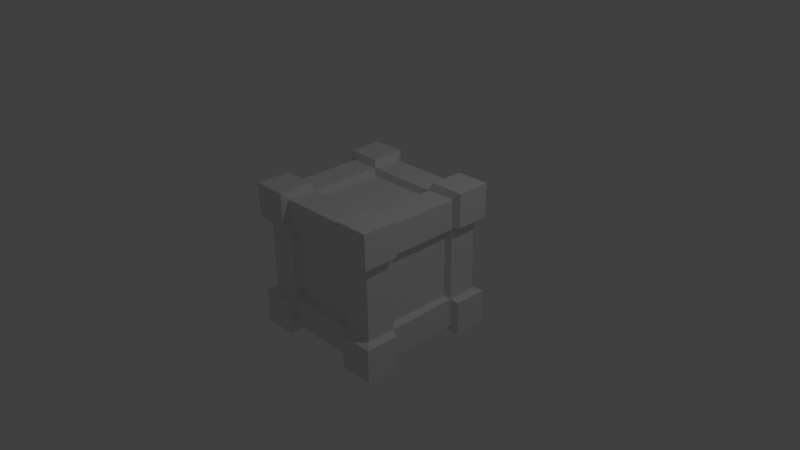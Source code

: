 # Source: box.blend  (saved by Blender 2.77.0; exported with 4.5.12 LTS)
import bpy
from mathutils import Matrix  # noqa: F401  (used for matrix-valued properties, if any)

bpy.ops.wm.read_factory_settings(use_empty=True)
scene = bpy.context.scene
scene.name = 'Scene'

# ---- collections
col_collection_1 = bpy.data.collections.new('Collection 1'); scene.collection.children.link(col_collection_1)

# ---- world
world_world = bpy.data.worlds.new('World'); scene.world = world_world
world_world.color = (0.05088, 0.05088, 0.05088)
world_world.use_sun_shadow = False
world_world.sun_shadow_jitter_overblur = 0.0
world_world.cycles.sampling_method = 'MANUAL'

# ---- cameras
cam_camera = bpy.data.cameras.new('Camera')
cam_camera.clip_end = 100.0
cam_camera.lens = 35.0
cam_camera.sensor_width = 32.0
cam_camera.sensor_height = 18.0
cam_camera.ortho_scale = 7.314
cam_camera.dof.focus_distance = 0.0
cam_camera.dof.aperture_fstop = 128.0

# ---- lights
light_lamp = bpy.data.lights.new('Lamp', 'POINT')
light_lamp.transmission_factor = 0.0
light_lamp.cutoff_distance = 30.0
light_lamp.energy = 100.0
light_lamp.shadow_buffer_clip_start = 1.001
light_lamp.shadow_soft_size = 0.1
light_lamp.shadow_maximum_resolution = 0.006
light_lamp.use_absolute_resolution = True

# ---- meshes
me_cube_001 = bpy.data.meshes.new('Cube.001')
me_cube_001.from_pydata([(-1.0, -1.0, -1.0), (-1.0, -1.0, 1.0), (-1.0, 1.0, -1.0), (-1.0, 1.0, 1.0), (1.0, -1.0, -1.0), (1.0, -1.0, 1.0), (1.0, 1.0, -1.0), (1.0, 1.0, 1.0), (-1.0, -1.0, -0.5333), (-1.0, -1.0, 0.5333), (-1.0, -0.5333, 1.0), (-1.0, 1.0, 0.5333), (-1.0, -0.5333, -1.0), (0.5333, 1.0, -1.0), (1.0, -0.5333, -1.0), (1.0, 0.5333, -1.0), (0.5333, -1.0, 1.0), (-0.5333, -1.0, 1.0), (0.5333, -1.0, -1.0), (0.5333, -0.5333, 1.0), (-0.5333, -0.5333, -1.0), (0.5333, 0.5333, -1.0), (0.5333, -1.0, 0.5333), (-0.5333, -1.0, -0.5333), (1.0, -0.5333, -0.5333), (-0.5333, 1.0, -0.5333), (0.5333, 1.0, 0.5333), (-1.0, 0.5333, 1.0), (-1.0, 1.0, -0.5333), (-1.0, 0.5333, -1.0), (-0.5333, 1.0, 1.0), (0.5333, 1.0, 1.0), (1.0, 1.0, 0.5333), (1.0, 1.0, -0.5333), (-0.5333, 1.0, -1.0), (1.0, 0.5333, 1.0), (1.0, -0.5333, 1.0), (1.0, -1.0, 0.5333), (1.0, -1.0, -0.5333), (-0.5333, -1.0, -1.0), (-0.5333, -0.5333, 1.0), (-0.5333, 0.5333, 1.0), (0.5333, 0.5333, 1.0), (0.5333, -0.5333, -1.0), (-0.5333, 0.5333, -1.0), (0.5333, -1.0, -0.5333), (-0.5333, -1.0, 0.5333), (1.0, 0.5333, -0.5333), (1.0, 0.5333, 0.5333), (1.0, -0.5333, 0.5333), (-0.5333, 1.0, 0.5333), (0.5333, 1.0, -0.5333), (-1.0, -0.5333, -0.5333), (-1.0, -0.5333, 0.5333), (-1.0, 0.5333, -0.5333), (-1.0, 0.5333, 0.5333), (0.47, 0.81, 0.47), (-0.5, -0.5, 0.9), (0.5, 0.5, 0.9), (-0.5, 0.5, 0.9), (0.81, -0.47, -0.47), (0.5, -0.5, -0.9), (0.81, -0.47, 0.47), (0.81, 0.47, -0.47), (0.5, -0.9, 0.5), (0.81, 0.47, 0.47), (0.47, -0.81, 0.47), (0.47, -0.47, -0.81), (0.47, -0.47, 0.81), (0.9, 0.5, -0.5), (0.9, -0.5, 0.5), (-0.81, -0.47, -0.47), (-0.5, 0.9, 0.5), (-0.5, 0.9, -0.5), (-0.81, 0.47, -0.47), (0.5, 0.9, -0.5), (-0.9, -0.5, 0.5), (0.47, -0.81, -0.47), (-0.9, 0.5, 0.5), (-0.47, -0.81, -0.47), (-0.9, -0.9, -0.5), (-0.9, -0.9, 0.5), (-0.9, -0.5, 0.9), (-0.9, 0.5, 0.9), (-0.9, 0.9, 0.5), (-0.9, 0.9, -0.5), (-0.9, 0.5, -0.9), (-0.9, -0.5, -0.9), (-0.5, 0.9, 0.9), (0.5, 0.9, 0.9), (0.9, 0.9, 0.5), (0.9, 0.9, -0.5), (0.5, 0.9, -0.9), (-0.5, 0.9, -0.9), (0.9, 0.5, 0.9), (0.9, -0.5, 0.9), (0.9, -0.9, 0.5), (0.9, -0.9, -0.5), (0.9, -0.5, -0.9), (0.9, 0.5, -0.9), (0.5, -0.9, 0.9), (-0.5, -0.9, 0.9), (-0.5, -0.9, -0.9), (0.5, -0.9, -0.9), (-0.47, -0.81, 0.47), (0.5, -0.5, 0.9), (-0.47, -0.47, -0.81), (0.47, 0.47, -0.81), (-0.47, 0.47, -0.81), (-0.5, -0.5, -0.9), (0.5, 0.5, -0.9), (-0.5, 0.5, -0.9), (0.5, -0.9, -0.5), (-0.81, -0.47, 0.47), (-0.5, -0.9, -0.5), (-0.5, -0.9, 0.5), (-0.81, 0.47, 0.47), (0.9, 0.5, 0.5), (0.9, -0.5, -0.5), (0.47, 0.81, -0.47), (-0.47, 0.81, -0.47), (-0.47, 0.81, 0.47), (-0.47, -0.47, 0.81), (0.5, 0.9, 0.5), (-0.9, -0.5, -0.5), (-0.47, 0.47, 0.81), (-0.9, 0.5, -0.5), (0.47, 0.47, 0.81)], [], [(54, 28, 2, 29), (51, 33, 6, 13), (24, 38, 4, 14), (23, 8, 0, 39), (21, 13, 6, 15), (41, 30, 3, 27), (17, 40, 10, 1), (5, 36, 19, 16), (49, 37, 96, 70), (35, 7, 31, 42), (18, 43, 14, 4), (0, 12, 20, 39), (52, 8, 80, 124), (29, 2, 34, 44), (38, 45, 18, 4), (5, 16, 22, 37), (43, 18, 103, 61), (17, 1, 9, 46), (33, 47, 15, 6), (7, 35, 48, 32), (105, 58, 127, 68), (36, 5, 37, 49), (28, 25, 34, 2), (3, 30, 50, 11), (57, 105, 68, 122), (31, 7, 32, 26), (8, 52, 12, 0), (1, 10, 53, 9), (69, 117, 65, 63), (27, 3, 11, 55), (66, 104, 79, 77), (36, 49, 70, 95), (32, 48, 117, 90), (54, 29, 86, 126), (21, 15, 99, 110), (75, 73, 120, 119), (64, 115, 104, 66), (111, 110, 107, 108), (65, 62, 60, 63), (15, 47, 69, 99), (73, 72, 121, 120), (78, 126, 74, 116), (33, 51, 75, 91), (30, 41, 59, 88), (53, 10, 82, 76), (20, 12, 87, 109), (113, 116, 74, 71), (126, 124, 71, 74), (58, 59, 125, 127), (46, 9, 81, 115), (25, 28, 85, 73), (40, 17, 101, 57), (59, 57, 122, 125), (117, 70, 62, 65), (61, 109, 106, 67), (118, 69, 63, 60), (110, 61, 67, 107), (76, 78, 116, 113), (57, 59, 83, 82), (100, 105, 57, 101), (95, 94, 58, 105), (58, 89, 88, 59), (61, 110, 99, 98), (102, 109, 61, 103), (87, 86, 111, 109), (111, 93, 92, 110), (112, 114, 102, 103), (96, 64, 112, 97), (100, 101, 115, 64), (115, 81, 80, 114), (69, 118, 98, 99), (90, 117, 69, 91), (94, 95, 70, 117), (70, 96, 97, 118), (73, 75, 92, 93), (84, 72, 73, 85), (88, 89, 123, 72), (123, 90, 91, 75), (124, 126, 86, 87), (81, 76, 124, 80), (82, 83, 78, 76), (78, 84, 85, 126), (112, 64, 66, 77), (22, 16, 100, 64), (13, 21, 110, 92), (28, 54, 126, 85), (106, 108, 107, 67), (72, 123, 56, 121), (10, 40, 57, 82), (34, 25, 73, 93), (70, 118, 60, 62), (23, 39, 102, 114), (16, 19, 105, 100), (11, 50, 72, 84), (35, 42, 58, 94), (31, 26, 123, 89), (121, 56, 119, 120), (45, 38, 97, 112), (42, 31, 89, 58), (26, 32, 90, 123), (68, 127, 125, 122), (124, 76, 113, 71), (48, 35, 94, 117), (8, 23, 114, 80), (114, 112, 77, 79), (115, 114, 79, 104), (14, 43, 61, 98), (12, 52, 124, 87), (109, 111, 108, 106), (24, 14, 98, 118), (39, 20, 109, 102), (9, 53, 76, 81), (29, 44, 111, 86), (27, 55, 78, 83), (123, 75, 119, 56), (47, 33, 91, 69), (44, 34, 93, 111), (55, 11, 84, 78), (19, 36, 95, 105), (50, 30, 88, 72), (38, 24, 118, 97), (18, 45, 112, 103), (41, 27, 83, 59), (51, 13, 92, 75), (37, 22, 64, 96), (17, 46, 115, 101)])
_uv = me_cube_001.uv_layers.new(name='UVMap')
_uv.uv.foreach_set('vector', [0.8534, 0.4967, 0.8534, 0.4394, 0.9113, 0.4394, 0.9113, 0.4967, 0.5223, 0.7586, 0.5803, 0.7586, 0.5803, 0.8159, 0.5223, 0.8159, 0.8534, 0.7545, 0.8534, 0.6972, 0.9113, 0.6972, 0.9113, 0.7545, 0.7705, 0.2921, 0.8285, 0.2921, 0.8285, 0.3494, 0.7705, 0.3494, 0.1699, 0.816, 0.1699, 0.7587, 0.2279, 0.7587, 0.2279, 0.816, 0.145, 0.8406, 0.145, 0.8978, 0.08701, 0.8978, 0.08701, 0.8406, 0.435, 0.8404, 0.493, 0.8404, 0.493, 0.8977, 0.435, 0.8977, 0.8226, 0.01227, 0.8806, 0.01227, 0.8806, 0.06956, 0.8226, 0.06956, 0.7456, 0.2962, 0.7456, 0.3535, 0.7332, 0.3412, 0.7332, 0.2921, 0.7706, 0.7791, 0.8286, 0.7791, 0.8286, 0.8363, 0.7706, 0.8363, 0.6836, 0.8404, 0.6836, 0.7831, 0.7416, 0.7831, 0.7416, 0.8404, 0.7706, 0.7545, 0.7706, 0.6972, 0.8286, 0.6972, 0.8286, 0.7545, 0.7457, 0.6154, 0.7457, 0.6727, 0.7333, 0.6604, 0.7333, 0.6113, 0.5759, 0.8977, 0.5179, 0.8977, 0.5179, 0.8404, 0.5759, 0.8404, 0.7706, 0.4394, 0.8286, 0.4394, 0.8286, 0.4967, 0.7706, 0.4967, 0.7706, 0.5254, 0.8286, 0.5254, 0.8286, 0.5827, 0.7706, 0.5827, 0.5841, 0.5908, 0.5841, 0.6481, 0.5719, 0.6358, 0.5719, 0.5867, 0.7706, 0.6113, 0.8286, 0.6113, 0.8286, 0.6686, 0.7706, 0.6686, 0.8534, 0.6604, 0.8534, 0.6031, 0.9113, 0.6031, 0.9113, 0.6604, 0.8534, 0.8363, 0.8534, 0.7791, 0.9113, 0.7791, 0.9113, 0.8363, 0.06003, 0.7339, 0.06003, 0.8566, 0.04866, 0.8529, 0.04866, 0.7375, 0.6008, 0.8977, 0.6008, 0.8404, 0.6587, 0.8404, 0.6587, 0.8977, 0.8434, 0.1596, 0.8434, 0.2169, 0.7854, 0.2169, 0.7854, 0.1596, 0.08701, 0.816, 0.08701, 0.7587, 0.145, 0.7587, 0.145, 0.816, 0.8682, 0.2169, 0.8682, 0.09411, 0.8794, 0.09779, 0.8794, 0.2132, 0.435, 0.8159, 0.435, 0.7586, 0.493, 0.7586, 0.493, 0.8159, 0.1699, 0.8978, 0.1699, 0.8406, 0.2278, 0.8406, 0.2278, 0.8978, 0.8534, 0.3494, 0.8534, 0.2921, 0.9113, 0.2921, 0.9113, 0.3494, 0.9834, 0.5867, 0.9834, 0.7095, 0.9723, 0.7058, 0.9723, 0.5904, 0.8534, 0.5786, 0.8534, 0.5213, 0.9113, 0.5213, 0.9113, 0.5786, 0.1541, 0.1522, 0.271, 0.1522, 0.271, 0.2676, 0.1541, 0.2676, 0.1492, 0.7342, 0.09115, 0.7342, 0.08701, 0.7219, 0.1367, 0.7219, 0.2362, 0.7342, 0.1782, 0.7342, 0.174, 0.7219, 0.2237, 0.7219, 0.3232, 0.5908, 0.3232, 0.6481, 0.3107, 0.6358, 0.3107, 0.5867, 0.4972, 0.5908, 0.4972, 0.6481, 0.4848, 0.6358, 0.4848, 0.5867, 0.3592, 0.8445, 0.3592, 0.9673, 0.348, 0.9636, 0.348, 0.8482, 0.9155, 0.09411, 0.9155, 0.2169, 0.9043, 0.2132, 0.9043, 0.09779, 0.9474, 0.734, 0.9474, 0.8568, 0.9362, 0.8531, 0.9362, 0.7377, 0.2958, 0.1277, 0.2958, 0.01227, 0.4125, 0.01227, 0.4125, 0.1277, 0.4972, 0.6481, 0.4392, 0.6481, 0.435, 0.6358, 0.4848, 0.6358, 0.8899, 0.8609, 0.8899, 0.9835, 0.8787, 0.98, 0.8787, 0.8648, 0.3083, 0.8445, 0.3083, 0.9673, 0.2971, 0.9636, 0.2971, 0.8482, 0.7457, 0.6972, 0.7457, 0.7545, 0.7333, 0.7586, 0.7333, 0.7095, 0.5223, 0.734, 0.5223, 0.6768, 0.5345, 0.6727, 0.5345, 0.7218, 0.6735, 0.1637, 0.6735, 0.2209, 0.6611, 0.2087, 0.6611, 0.1596, 0.4102, 0.5908, 0.4102, 0.6481, 0.3977, 0.6358, 0.3977, 0.5867, 0.2958, 0.2676, 0.2958, 0.1522, 0.4125, 0.1522, 0.4125, 0.2676, 0.9876, 0.09411, 0.9876, 0.2169, 0.9764, 0.2132, 0.9764, 0.09779, 0.9403, 0.2169, 0.9403, 0.09411, 0.9515, 0.09779, 0.9515, 0.2132, 0.7457, 0.4435, 0.7457, 0.5008, 0.7333, 0.4885, 0.7333, 0.4394, 0.7457, 0.5295, 0.7457, 0.5867, 0.7333, 0.5745, 0.7333, 0.5254, 0.3229, 0.7627, 0.3229, 0.82, 0.3107, 0.8077, 0.3107, 0.7586, 0.6836, 0.9877, 0.6836, 0.865, 0.6945, 0.8687, 0.6945, 0.984, 0.9834, 0.2921, 0.9834, 0.4149, 0.9722, 0.4112, 0.9722, 0.2958, 0.9362, 0.7095, 0.9362, 0.5867, 0.9474, 0.5904, 0.9474, 0.7058, 0.3953, 0.8445, 0.3953, 0.9673, 0.3841, 0.9636, 0.3841, 0.8482, 0.7304, 0.865, 0.7304, 0.9877, 0.7194, 0.984, 0.7194, 0.8687, 0.9834, 0.734, 0.9834, 0.8568, 0.9723, 0.8531, 0.9723, 0.7377, 0.3853, 0.5622, 0.3853, 0.4394, 0.435, 0.4394, 0.435, 0.5622, 0.2113, 0.5622, 0.1616, 0.5622, 0.1616, 0.4394, 0.2113, 0.4394, 0.5616, 0.01227, 0.5616, 0.135, 0.5119, 0.135, 0.5119, 0.01227, 0.01243, 0.4394, 0.06215, 0.4394, 0.06215, 0.5622, 0.01243, 0.5622, 0.1367, 0.4394, 0.1367, 0.5622, 0.08701, 0.5622, 0.08701, 0.4394, 0.3107, 0.4394, 0.3605, 0.4394, 0.3605, 0.5622, 0.3107, 0.5622, 0.5096, 0.4394, 0.5096, 0.5622, 0.4599, 0.5622, 0.4599, 0.4394, 0.435, 0.4149, 0.3853, 0.4149, 0.3853, 0.2921, 0.435, 0.2921, 0.2113, 0.2921, 0.2113, 0.4149, 0.1616, 0.4149, 0.1616, 0.2921, 0.4374, 0.01227, 0.4871, 0.01227, 0.4871, 0.135, 0.4374, 0.135, 0.2859, 0.2921, 0.2859, 0.4149, 0.2362, 0.4149, 0.2362, 0.2921, 0.4599, 0.2921, 0.5096, 0.2921, 0.5096, 0.4149, 0.4599, 0.4149, 0.6586, 0.2921, 0.6586, 0.4149, 0.609, 0.4149, 0.609, 0.2921, 0.6587, 0.7091, 0.609, 0.7091, 0.609, 0.5866, 0.6587, 0.5866, 0.5865, 0.135, 0.5865, 0.01227, 0.6362, 0.01227, 0.6362, 0.135, 0.01243, 0.5867, 0.06215, 0.5867, 0.06215, 0.7093, 0.01243, 0.7093, 0.3107, 0.4149, 0.3107, 0.2921, 0.3605, 0.2921, 0.3605, 0.4149, 0.01243, 0.2921, 0.06215, 0.2921, 0.06215, 0.4149, 0.01243, 0.4149, 0.08701, 0.4149, 0.08701, 0.2921, 0.1367, 0.2921, 0.1367, 0.4149, 0.2362, 0.4394, 0.2859, 0.4394, 0.2859, 0.5622, 0.2362, 0.5622, 0.5345, 0.4149, 0.5345, 0.2921, 0.5841, 0.2921, 0.5841, 0.4149, 0.609, 0.4394, 0.6587, 0.4394, 0.6587, 0.562, 0.609, 0.562, 0.5345, 0.5622, 0.5345, 0.4394, 0.5841, 0.4394, 0.5841, 0.5622, 0.661, 0.01227, 0.7107, 0.01227, 0.7107, 0.1348, 0.661, 0.1348, 0.7818, 0.8609, 0.7818, 0.9835, 0.7706, 0.9796, 0.7706, 0.8644, 0.1492, 0.591, 0.1492, 0.6482, 0.1367, 0.6358, 0.1367, 0.5867, 0.348, 0.82, 0.348, 0.7627, 0.3602, 0.7586, 0.3602, 0.8077, 0.7457, 0.5867, 0.6877, 0.5867, 0.6836, 0.5745, 0.7333, 0.5745, 0.271, 0.1277, 0.1541, 0.1277, 0.1541, 0.01227, 0.271, 0.01227, 0.9361, 0.4149, 0.9361, 0.2921, 0.9473, 0.2958, 0.9473, 0.4112, 0.6735, 0.2209, 0.6155, 0.2209, 0.6114, 0.2087, 0.6611, 0.2087, 0.4374, 0.2211, 0.4374, 0.1639, 0.4498, 0.1596, 0.4498, 0.2086, 0.9362, 0.5622, 0.9362, 0.4394, 0.9474, 0.4431, 0.9474, 0.5585, 0.2362, 0.591, 0.2362, 0.6482, 0.2237, 0.6358, 0.2237, 0.5867, 0.1492, 0.6482, 0.09115, 0.6482, 0.08701, 0.6358, 0.1367, 0.6358, 0.7977, 0.07365, 0.7397, 0.07365, 0.7356, 0.06137, 0.7853, 0.06137, 0.4102, 0.734, 0.3522, 0.734, 0.348, 0.7218, 0.3977, 0.7218, 0.5244, 0.2211, 0.5244, 0.1639, 0.5368, 0.1596, 0.5368, 0.2086, 0.01243, 0.1277, 0.01243, 0.01227, 0.1293, 0.01227, 0.1293, 0.1277, 0.7605, 0.1637, 0.7605, 0.2209, 0.7481, 0.2087, 0.7481, 0.1596, 0.5824, 0.2211, 0.5244, 0.2211, 0.5368, 0.2086, 0.5865, 0.2086, 0.2362, 0.6769, 0.2362, 0.7342, 0.2237, 0.7219, 0.2237, 0.6728, 0.01243, 0.1522, 0.1293, 0.1522, 0.1293, 0.2676, 0.01243, 0.2676, 0.9723, 0.5622, 0.9723, 0.4394, 0.9834, 0.4431, 0.9834, 0.5585, 0.4102, 0.6768, 0.4102, 0.734, 0.3977, 0.7218, 0.3977, 0.6727, 0.7457, 0.6727, 0.6877, 0.6727, 0.6836, 0.6604, 0.7333, 0.6604, 0.261, 0.9673, 0.261, 0.8445, 0.2722, 0.8482, 0.2722, 0.9636, 0.8427, 0.9835, 0.8427, 0.8609, 0.8538, 0.8648, 0.8538, 0.98, 0.3232, 0.6727, 0.3232, 0.73, 0.3107, 0.734, 0.3107, 0.6849, 0.4102, 0.6481, 0.3522, 0.6481, 0.348, 0.6358, 0.3977, 0.6358, 0.01243, 0.8566, 0.01243, 0.7339, 0.0238, 0.7375, 0.0238, 0.8529, 0.2652, 0.6727, 0.3232, 0.6727, 0.3107, 0.6849, 0.261, 0.6849, 0.2362, 0.6482, 0.1782, 0.6482, 0.174, 0.6358, 0.2237, 0.6358, 0.7457, 0.5008, 0.6877, 0.5008, 0.6836, 0.4885, 0.7333, 0.4885, 0.3232, 0.6481, 0.2652, 0.6481, 0.261, 0.6358, 0.3107, 0.6358, 0.4972, 0.734, 0.4392, 0.734, 0.435, 0.7218, 0.4848, 0.7218, 0.8066, 0.9835, 0.8066, 0.8609, 0.8178, 0.8644, 0.8178, 0.9796, 0.6877, 0.6972, 0.7457, 0.6972, 0.7333, 0.7095, 0.6836, 0.7095, 0.4954, 0.2211, 0.4374, 0.2211, 0.4498, 0.2086, 0.4995, 0.2086, 0.7977, 0.01637, 0.7977, 0.07365, 0.7853, 0.06137, 0.7853, 0.01227, 0.1492, 0.6769, 0.1492, 0.7342, 0.1367, 0.7219, 0.1367, 0.6728, 0.5802, 0.734, 0.5223, 0.734, 0.5345, 0.7218, 0.5841, 0.7218, 0.7605, 0.2209, 0.7025, 0.2209, 0.6984, 0.2087, 0.7481, 0.2087, 0.5841, 0.6481, 0.5262, 0.6481, 0.5223, 0.6358, 0.5719, 0.6358, 0.4972, 0.6768, 0.4972, 0.734, 0.4848, 0.7218, 0.4848, 0.6727, 0.4059, 0.82, 0.348, 0.82, 0.3602, 0.8077, 0.4099, 0.8077, 0.7456, 0.3535, 0.6876, 0.3535, 0.6835, 0.3412, 0.7332, 0.3412, 0.3229, 0.82, 0.2649, 0.82, 0.261, 0.8077, 0.3107, 0.8077])
me_cube_001.materials.append(None)
me_cube_001.use_remesh_preserve_volume = False
me_cube_001.use_remesh_preserve_attributes = False
me_cube_001.use_mirror_vertex_groups = False
me_cube_001.use_paint_bone_selection = False
me_cube_001.use_paint_mask = True
me_cube_001.update()

# ---- objects
ob_cube_001 = bpy.data.objects.new('Cube.001', me_cube_001)
ob_lamp = bpy.data.objects.new('Lamp', light_lamp)
ob_camera = bpy.data.objects.new('Camera', cam_camera)

# ---- transforms, parenting, visibility, modifiers, constraints
ob_cube_001.location = (0.0, 0.0, 0.0)
ob_cube_001.lineart.crease_threshold = 0.0
ob_lamp.location = (4.076, 1.005, 5.904)
ob_lamp.rotation_euler = (0.6503, 0.05522, 1.866)
ob_lamp.lock_rotations_4d = False
ob_lamp.empty_display_type = 'ARROWS'
ob_lamp.color = (0.0, 0.0, 0.0, 0.0)
ob_lamp.hide_select = True
ob_lamp.lineart.crease_threshold = 0.0
ob_camera.location = (7.481, -6.508, 5.344)
ob_camera.rotation_euler = (1.109, 0.01082, 0.8149)
ob_camera.lock_rotations_4d = False
ob_camera.empty_display_type = 'ARROWS'
ob_camera.color = (0.0, 0.0, 0.0, 0.0)
ob_camera.hide_viewport = True
ob_camera.hide_select = True
ob_camera.hide_render = True
ob_camera.display_type = 'WIRE'
ob_camera.lineart.crease_threshold = 0.0

# ---- collection membership
col_collection_1.objects.link(ob_cube_001)
col_collection_1.objects.link(ob_lamp)
col_collection_1.objects.link(ob_camera)

# ---- scene / render settings (as saved in the file)
scene.camera = ob_camera
scene.frame_start = 1; scene.frame_end = 250; scene.frame_set(1)
scene.render.engine = 'BLENDER_EEVEE_NEXT'
scene.render.resolution_percentage = 50
scene.render.dither_intensity = 0.0
scene.cycles.use_denoising = False
scene.cycles.samples = 128
scene.cycles.sampling_pattern = 'TABULATED_SOBOL'
scene.cycles.light_sampling_threshold = 0.0
scene.cycles.use_adaptive_sampling = False
scene.cycles.use_light_tree = False
scene.cycles.blur_glossy = 0.0
scene.cycles.sample_clamp_indirect = 0.0
scene.view_settings.view_transform = 'Standard'
bpy.context.view_layer.update()
